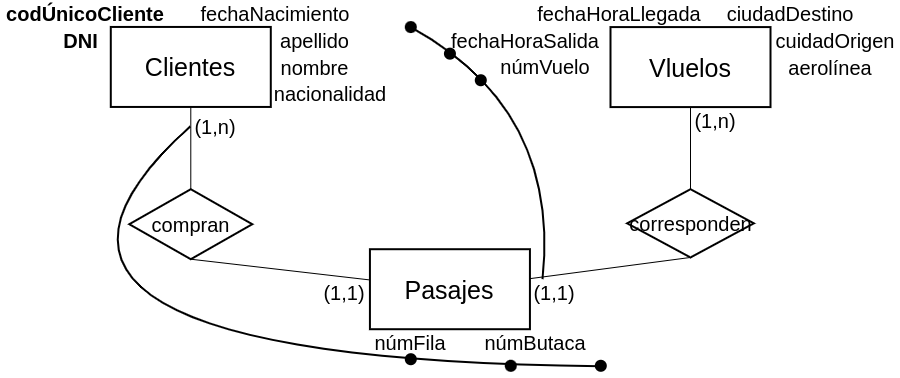

The diagram above was exported from draw.io. Its source (the exported page's mxGraphModel, read from the mxfile embedded in the PNG):
<mxGraphModel dx="1354" dy="860" grid="1" gridSize="10" guides="1" tooltips="1" connect="1" arrows="1" fold="1" page="1" pageScale="1" pageWidth="1169" pageHeight="827" math="0" shadow="0">
  <root>
    <mxCell id="0" />
    <mxCell id="1" parent="0" />
    <mxCell id="PWKquD8RhumuProv1PSe-1" value="&lt;span style=&quot;font-size: 25px;&quot;&gt;Clientes&lt;/span&gt;" style="whiteSpace=wrap;html=1;align=center;fontSize=20;strokeWidth=2;" vertex="1" parent="1">
      <mxGeometry x="270.29" y="167.45" width="160" height="80" as="geometry" />
    </mxCell>
    <mxCell id="PWKquD8RhumuProv1PSe-2" value="codÚnicoCliente" style="text;html=1;strokeColor=none;fillColor=none;align=center;verticalAlign=middle;whiteSpace=wrap;rounded=0;fontSize=20;fontStyle=1" vertex="1" parent="1">
      <mxGeometry x="160" y="141" width="170" height="26.58" as="geometry" />
    </mxCell>
    <mxCell id="PWKquD8RhumuProv1PSe-3" value="DNI" style="text;html=1;strokeColor=none;fillColor=none;align=center;verticalAlign=middle;whiteSpace=wrap;rounded=0;fontSize=20;fontStyle=1" vertex="1" parent="1">
      <mxGeometry x="209.72" y="167.83999999999997" width="60.57" height="26.58" as="geometry" />
    </mxCell>
    <mxCell id="PWKquD8RhumuProv1PSe-5" value="nombre" style="text;html=1;strokeColor=none;fillColor=none;align=center;verticalAlign=middle;whiteSpace=wrap;rounded=0;fontSize=20;" vertex="1" parent="1">
      <mxGeometry x="430.29" y="194.41999999999996" width="89.43" height="26.58" as="geometry" />
    </mxCell>
    <mxCell id="PWKquD8RhumuProv1PSe-6" value="apellido" style="text;html=1;strokeColor=none;fillColor=none;align=center;verticalAlign=middle;whiteSpace=wrap;rounded=0;fontSize=20;" vertex="1" parent="1">
      <mxGeometry x="430.29" y="167.45" width="89.43" height="26.58" as="geometry" />
    </mxCell>
    <mxCell id="PWKquD8RhumuProv1PSe-7" value="nacionalidad" style="text;html=1;strokeColor=none;fillColor=none;align=center;verticalAlign=middle;whiteSpace=wrap;rounded=0;fontSize=20;" vertex="1" parent="1">
      <mxGeometry x="430.29" y="220.73999999999998" width="120" height="26.58" as="geometry" />
    </mxCell>
    <mxCell id="PWKquD8RhumuProv1PSe-8" value="fechaNacimiento" style="text;html=1;strokeColor=none;fillColor=none;align=center;verticalAlign=middle;whiteSpace=wrap;rounded=0;fontSize=20;" vertex="1" parent="1">
      <mxGeometry x="350.29" y="140.99999999999997" width="170" height="26.58" as="geometry" />
    </mxCell>
    <mxCell id="PWKquD8RhumuProv1PSe-9" value="&lt;span style=&quot;font-size: 25px;&quot;&gt;Vluelos&lt;/span&gt;" style="whiteSpace=wrap;html=1;align=center;fontSize=20;strokeWidth=2;" vertex="1" parent="1">
      <mxGeometry x="770" y="167.58" width="160" height="80" as="geometry" />
    </mxCell>
    <mxCell id="PWKquD8RhumuProv1PSe-10" value="cuidadOrigen" style="text;html=1;strokeColor=none;fillColor=none;align=center;verticalAlign=middle;whiteSpace=wrap;rounded=0;fontSize=20;" vertex="1" parent="1">
      <mxGeometry x="930" y="167.58" width="130" height="26.58" as="geometry" />
    </mxCell>
    <mxCell id="PWKquD8RhumuProv1PSe-11" value="ciudadDestino" style="text;html=1;strokeColor=none;fillColor=none;align=center;verticalAlign=middle;whiteSpace=wrap;rounded=0;fontSize=20;" vertex="1" parent="1">
      <mxGeometry x="880" y="140.87" width="140" height="26.58" as="geometry" />
    </mxCell>
    <mxCell id="PWKquD8RhumuProv1PSe-12" value="fechaHoraSalida" style="text;html=1;strokeColor=none;fillColor=none;align=center;verticalAlign=middle;whiteSpace=wrap;rounded=0;fontSize=20;" vertex="1" parent="1">
      <mxGeometry x="600.29" y="167.83999999999997" width="170" height="26.58" as="geometry" />
    </mxCell>
    <mxCell id="PWKquD8RhumuProv1PSe-13" value="fechaHoraLlegada" style="text;html=1;strokeColor=none;fillColor=none;align=center;verticalAlign=middle;whiteSpace=wrap;rounded=0;fontSize=20;" vertex="1" parent="1">
      <mxGeometry x="689.4300000000001" y="140.87" width="180" height="26.58" as="geometry" />
    </mxCell>
    <mxCell id="PWKquD8RhumuProv1PSe-14" value="aerolínea" style="text;html=1;strokeColor=none;fillColor=none;align=center;verticalAlign=middle;whiteSpace=wrap;rounded=0;fontSize=20;" vertex="1" parent="1">
      <mxGeometry x="930" y="194.42000000000002" width="120" height="26.58" as="geometry" />
    </mxCell>
    <mxCell id="PWKquD8RhumuProv1PSe-15" value="númVuelo" style="text;html=1;strokeColor=none;fillColor=none;align=center;verticalAlign=middle;whiteSpace=wrap;rounded=0;fontSize=20;" vertex="1" parent="1">
      <mxGeometry x="640" y="194.16" width="130" height="26.58" as="geometry" />
    </mxCell>
    <mxCell id="PWKquD8RhumuProv1PSe-16" value="&lt;span style=&quot;font-size: 25px;&quot;&gt;Pasajes&lt;/span&gt;" style="whiteSpace=wrap;html=1;align=center;fontSize=20;strokeWidth=2;" vertex="1" parent="1">
      <mxGeometry x="529.43" y="389.71" width="160" height="80" as="geometry" />
    </mxCell>
    <mxCell id="PWKquD8RhumuProv1PSe-18" value="númFila" style="text;html=1;strokeColor=none;fillColor=none;align=center;verticalAlign=middle;whiteSpace=wrap;rounded=0;fontSize=20;" vertex="1" parent="1">
      <mxGeometry x="520.29" y="469.71" width="100" height="26.58" as="geometry" />
    </mxCell>
    <mxCell id="PWKquD8RhumuProv1PSe-19" value="númButaca" style="text;html=1;strokeColor=none;fillColor=none;align=center;verticalAlign=middle;whiteSpace=wrap;rounded=0;fontSize=20;" vertex="1" parent="1">
      <mxGeometry x="630.2899999999998" y="469.71" width="130" height="26.58" as="geometry" />
    </mxCell>
    <mxCell id="PWKquD8RhumuProv1PSe-22" value="compran" style="shape=rhombus;perimeter=rhombusPerimeter;whiteSpace=wrap;html=1;align=center;fontSize=20;strokeWidth=2;" vertex="1" parent="1">
      <mxGeometry x="288.78000000000003" y="329.71" width="123.01" height="70" as="geometry" />
    </mxCell>
    <mxCell id="PWKquD8RhumuProv1PSe-23" value="" style="endArrow=none;html=1;rounded=0;exitX=0.5;exitY=0;exitDx=0;exitDy=0;" edge="1" parent="1" source="PWKquD8RhumuProv1PSe-22" target="PWKquD8RhumuProv1PSe-1">
      <mxGeometry width="50" height="50" relative="1" as="geometry">
        <mxPoint x="570" y="350" as="sourcePoint" />
        <mxPoint x="620" y="300" as="targetPoint" />
      </mxGeometry>
    </mxCell>
    <mxCell id="PWKquD8RhumuProv1PSe-24" value="corresponden" style="shape=rhombus;perimeter=rhombusPerimeter;whiteSpace=wrap;html=1;align=center;fontSize=20;strokeWidth=2;" vertex="1" parent="1">
      <mxGeometry x="786.65" y="329.71" width="126.7" height="68.24" as="geometry" />
    </mxCell>
    <mxCell id="PWKquD8RhumuProv1PSe-25" value="" style="endArrow=none;html=1;rounded=0;exitX=0.5;exitY=1;exitDx=0;exitDy=0;" edge="1" parent="1" source="PWKquD8RhumuProv1PSe-22" target="PWKquD8RhumuProv1PSe-16">
      <mxGeometry width="50" height="50" relative="1" as="geometry">
        <mxPoint x="400.29" y="353.71" as="sourcePoint" />
        <mxPoint x="400.29" y="262.71" as="targetPoint" />
      </mxGeometry>
    </mxCell>
    <mxCell id="PWKquD8RhumuProv1PSe-26" value="" style="endArrow=none;html=1;rounded=0;" edge="1" parent="1" source="PWKquD8RhumuProv1PSe-9" target="PWKquD8RhumuProv1PSe-24">
      <mxGeometry width="50" height="50" relative="1" as="geometry">
        <mxPoint x="360" y="424" as="sourcePoint" />
        <mxPoint x="509" y="467" as="targetPoint" />
      </mxGeometry>
    </mxCell>
    <mxCell id="PWKquD8RhumuProv1PSe-27" value="" style="endArrow=none;html=1;rounded=0;exitX=0.5;exitY=1;exitDx=0;exitDy=0;" edge="1" parent="1" source="PWKquD8RhumuProv1PSe-24" target="PWKquD8RhumuProv1PSe-16">
      <mxGeometry width="50" height="50" relative="1" as="geometry">
        <mxPoint x="879" y="258" as="sourcePoint" />
        <mxPoint x="954" y="419" as="targetPoint" />
      </mxGeometry>
    </mxCell>
    <mxCell id="PWKquD8RhumuProv1PSe-28" value="(1,n)" style="text;html=1;strokeColor=none;fillColor=none;align=center;verticalAlign=middle;whiteSpace=wrap;rounded=0;fontSize=20;" vertex="1" parent="1">
      <mxGeometry x="349.71" y="253.15999999999994" width="50.29" height="27.55" as="geometry" />
    </mxCell>
    <mxCell id="PWKquD8RhumuProv1PSe-29" value="(1,1)" style="text;html=1;strokeColor=none;fillColor=none;align=center;verticalAlign=middle;whiteSpace=wrap;rounded=0;fontSize=20;" vertex="1" parent="1">
      <mxGeometry x="479.14000000000004" y="419.7099999999999" width="50.29" height="27.55" as="geometry" />
    </mxCell>
    <mxCell id="PWKquD8RhumuProv1PSe-31" value="" style="shape=waypoint;sketch=0;size=6;pointerEvents=1;points=[];fillColor=none;resizable=0;rotatable=0;perimeter=centerPerimeter;snapToPoint=1;strokeWidth=4;" vertex="1" parent="1">
      <mxGeometry x="750.2899999999998" y="496.28999999999985" width="20" height="20" as="geometry" />
    </mxCell>
    <mxCell id="PWKquD8RhumuProv1PSe-32" value="" style="shape=waypoint;sketch=0;size=6;pointerEvents=1;points=[];fillColor=none;resizable=0;rotatable=0;perimeter=centerPerimeter;snapToPoint=1;strokeWidth=4;" vertex="1" parent="1">
      <mxGeometry x="660.2899999999998" y="496.28999999999985" width="20" height="20" as="geometry" />
    </mxCell>
    <mxCell id="PWKquD8RhumuProv1PSe-39" value="" style="shape=waypoint;sketch=0;size=6;pointerEvents=1;points=[];fillColor=none;resizable=0;rotatable=0;perimeter=centerPerimeter;snapToPoint=1;strokeWidth=4;" vertex="1" parent="1">
      <mxGeometry x="560.2899999999998" y="489.70999999999987" width="20" height="20" as="geometry" />
    </mxCell>
    <mxCell id="PWKquD8RhumuProv1PSe-40" value="" style="curved=1;endArrow=none;html=1;rounded=0;endFill=0;strokeWidth=2;exitX=0;exitY=0.5;exitDx=0;exitDy=0;" edge="1" parent="1" source="PWKquD8RhumuProv1PSe-28">
      <mxGeometry width="50" height="50" relative="1" as="geometry">
        <mxPoint x="390.29" y="280.71" as="sourcePoint" />
        <mxPoint x="760.29" y="506.71" as="targetPoint" />
        <Array as="points">
          <mxPoint x="90" y="500" />
        </Array>
      </mxGeometry>
    </mxCell>
    <mxCell id="PWKquD8RhumuProv1PSe-62" value="(1,1)" style="text;html=1;strokeColor=none;fillColor=none;align=center;verticalAlign=middle;whiteSpace=wrap;rounded=0;fontSize=20;" vertex="1" parent="1">
      <mxGeometry x="689.4300000000001" y="419.7099999999999" width="50.29" height="27.55" as="geometry" />
    </mxCell>
    <mxCell id="PWKquD8RhumuProv1PSe-63" value="" style="curved=1;endArrow=none;html=1;rounded=0;endFill=0;strokeWidth=2;exitX=0.25;exitY=0;exitDx=0;exitDy=0;entryX=0.114;entryY=0.944;entryDx=0;entryDy=0;entryPerimeter=0;" edge="1" parent="1" source="PWKquD8RhumuProv1PSe-62" target="PWKquD8RhumuProv1PSe-66">
      <mxGeometry width="50" height="50" relative="1" as="geometry">
        <mxPoint x="360" y="277" as="sourcePoint" />
        <mxPoint x="580" y="180" as="targetPoint" />
        <Array as="points">
          <mxPoint x="720" y="250" />
        </Array>
      </mxGeometry>
    </mxCell>
    <mxCell id="PWKquD8RhumuProv1PSe-64" value="" style="shape=waypoint;sketch=0;size=6;pointerEvents=1;points=[];fillColor=none;resizable=0;rotatable=0;perimeter=centerPerimeter;snapToPoint=1;strokeWidth=4;" vertex="1" parent="1">
      <mxGeometry x="630.2899999999998" y="210.73999999999984" width="20" height="20" as="geometry" />
    </mxCell>
    <mxCell id="PWKquD8RhumuProv1PSe-65" value="" style="shape=waypoint;sketch=0;size=6;pointerEvents=1;points=[];fillColor=none;resizable=0;rotatable=0;perimeter=centerPerimeter;snapToPoint=1;strokeWidth=4;" vertex="1" parent="1">
      <mxGeometry x="599.4299999999998" y="184.15999999999985" width="20" height="20" as="geometry" />
    </mxCell>
    <mxCell id="PWKquD8RhumuProv1PSe-66" value="" style="shape=waypoint;sketch=0;size=6;pointerEvents=1;points=[];fillColor=none;resizable=0;rotatable=0;perimeter=centerPerimeter;snapToPoint=1;strokeWidth=4;" vertex="1" parent="1">
      <mxGeometry x="560.2899999999998" y="157.57999999999987" width="20" height="20" as="geometry" />
    </mxCell>
    <mxCell id="PWKquD8RhumuProv1PSe-68" value="(1,n)" style="text;html=1;strokeColor=none;fillColor=none;align=center;verticalAlign=middle;whiteSpace=wrap;rounded=0;fontSize=20;" vertex="1" parent="1">
      <mxGeometry x="850" y="247.57999999999993" width="50.29" height="27.55" as="geometry" />
    </mxCell>
  </root>
</mxGraphModel>